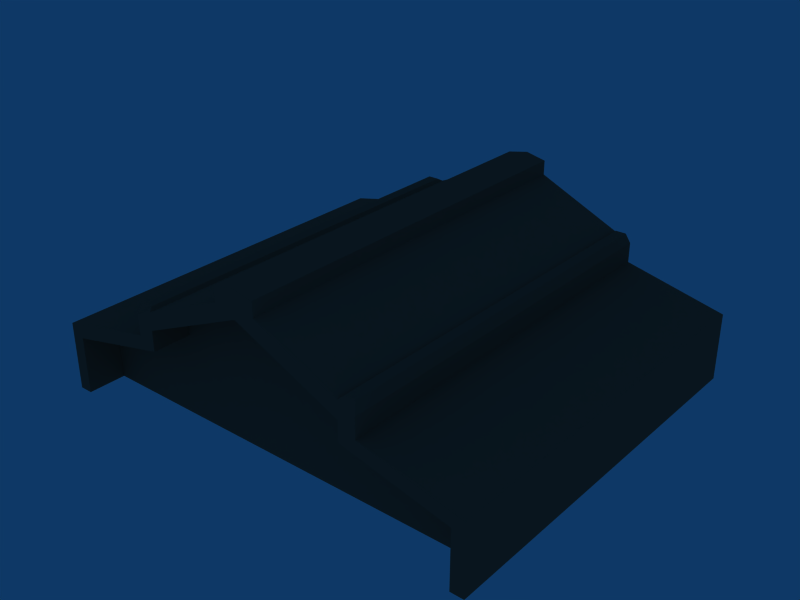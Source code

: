 # Source: WarehouseTypeF.blend  (saved by Blender 2.49.2; exported with 4.5.12 LTS)
import bpy
from mathutils import Matrix  # noqa: F401  (used for matrix-valued properties, if any)

bpy.ops.wm.read_factory_settings(use_empty=True)
scene = bpy.context.scene
scene.name = 'Scene'

# ---- collections
col_collection_1 = bpy.data.collections.new('Collection 1'); scene.collection.children.link(col_collection_1)

# ---- materials (node trees are filled in below, after node groups)
mat_0_001 = bpy.data.materials.new('0.001')
mat_0_001.alpha_threshold = 0.0
mat_0_001.diffuse_color = (0.5961, 0.3725, 0.2941, 1.0)
mat_0_001.roughness = 0.5
mat_0_001.line_color = (0.0, 0.0, 0.0, 1.0)

# ---- material node trees

# ---- world
world_world = bpy.data.worlds.new('World'); scene.world = world_world
world_world.color = (0.05656, 0.2208, 0.4)
world_world.use_sun_shadow = False
world_world.sun_shadow_jitter_overblur = 0.0
world_world.cycles.sampling_method = 'MANUAL'
world_world.cycles.sample_map_resolution = 256

# ---- meshes
me_cube = bpy.data.meshes.new('""Cube""')
me_cube.from_pydata([(3.426, 0.8783, 3.685), (-3.426, 0.8783, 3.685), (-3.426, -0.8783, 3.685), (3.426, -0.8783, 3.685), (2.759, -0.7557, 2.153), (-2.759, 0.7557, 2.153), (-2.759, -0.7557, 2.153), (3.426, -0.7557, 2.153), (3.426, 0.7557, 2.153), (-3.426, 0.7557, 2.153), (-3.426, -0.7557, 2.153), (-3.426, 6.254e-07, 13.57), (3.426, 1.713e-07, 13.57), (-3.426, -0.1502, 12.9), (3.426, -0.1502, 12.9), (3.426, 0.1502, 12.9), (-3.426, 0.1502, 12.9), (3.426, 0.1502, 10.66), (-3.426, 0.1502, 10.66), (-3.426, -0.1502, 10.66), (3.426, -0.1502, 10.66), (2.759, 6.037e-09, 9.349), (-2.759, 5.636e-07, 9.349), (3.426, -6.119e-08, 9.349), (-3.426, 6.308e-07, 9.349), (3.426, 5.541e-08, 11.33), (-3.426, 6.281e-07, 11.33), (-3.426, 1.606, -13.57), (-3.426, -1.606, -13.57), (-3.426, 1.606, -2.98), (-3.426, -1.606, -2.98), (3.426, -1.606, -2.98), (3.426, 1.606, -2.98), (3.426, -1.606, -13.57), (3.426, 1.606, -13.57), (-3.426, 1.511, -4.728), (-3.426, 1.511, -13.57), (-3.426, -1.511, -4.728), (-3.426, -1.511, -13.57), (3.426, 1.511, -4.728), (3.426, -1.511, -4.728), (3.426, -1.511, -13.57), (3.426, 1.511, -13.57), (-2.759, 1.511, -4.728), (-2.759, 1.511, -13.57), (-2.759, -1.511, -4.728), (-2.759, -1.511, -13.57), (2.759, 1.511, -4.728), (2.759, -1.511, -4.728), (2.759, -1.511, -13.57), (2.759, 1.511, -13.57), (-3.426, -0.7557, -0.9511), (-3.426, 0.7557, -0.9511), (3.426, 0.7557, -0.9511), (3.426, -0.7557, -0.9511), (-2.759, -0.7557, -0.9511), (-2.759, 0.7557, -0.9511), (2.759, -0.7557, -0.9511), (-2.759, 2.98e-06, -13.57), (2.759, 2.542e-06, -13.57), (3.426, -0.8783, 0.581), (-3.426, -0.8783, 0.581), (-3.426, 0.8783, 0.581), (3.426, 0.8783, 0.581), (2.759, 0.7557, -0.9511), (2.759, 0.7557, 2.153), (3.426, 0.7557, 4.86), (-3.426, 0.7557, 4.86), (3.426, -0.7557, 4.86), (-3.426, -0.7557, 4.86), (-3.346, -0.7785, 5.303), (3.346, -0.7785, 5.303), (-3.346, -0.8554, 5.303), (3.346, -0.8554, 5.303), (3.346, 0.7785, 5.303), (-3.346, 0.7785, 5.303), (-3.346, 0.8554, 5.303), (3.346, 0.8554, 5.303)], [], [(45, 55, 46), (56, 43, 44), (5, 56, 22), (6, 22, 55), (57, 48, 49), (4, 57, 21), (47, 64, 50), (21, 64, 65), (21, 23, 7, 4), (22, 24, 9, 5), (6, 10, 24, 22), (12, 11, 13, 14), (11, 12, 15, 16), (20, 14, 13, 19), (18, 16, 15, 17), (18, 24, 19, 26), (17, 25, 20, 23), (38, 46, 33, 28), (41, 33, 46, 49), (42, 50, 44, 34), (36, 27, 34, 44), (37, 38, 28, 30), (45, 46, 38, 37), (36, 35, 29, 27), (44, 43, 35, 36), (39, 42, 34, 32), (41, 40, 31, 33), (49, 48, 40, 41), (47, 50, 42, 39), (27, 29, 32, 34), (30, 28, 33, 31), (45, 37, 51, 55), (56, 52, 35, 43), (57, 54, 40, 48), (58, 59, 49, 46), (44, 50, 59, 58), (60, 61, 30, 31), (62, 63, 32, 29), (1, 0, 63, 62), (61, 60, 3, 2), (7, 54, 57, 4), (53, 64, 47, 39), (65, 64, 53, 8), (23, 21, 65, 8), (9, 52, 56, 5), (55, 51, 10, 6), (55, 22, 58, 46), (56, 44, 58, 22), (59, 50, 64, 21), (57, 49, 59, 21), (63, 0, 8, 53), (39, 32, 63, 53), (17, 15, 12, 25), (25, 12, 14, 20), (60, 54, 7, 3), (31, 40, 54, 60), (62, 52, 9, 1), (29, 35, 52, 62), (26, 11, 16, 18), (19, 13, 11, 26), (10, 51, 61, 2), (37, 30, 61, 51), (67, 18, 17, 66), (66, 23, 8), (0, 66, 8), (66, 17, 23), (67, 9, 24), (18, 67, 24), (67, 1, 9), (68, 7, 23), (20, 68, 23), (68, 3, 7), (69, 24, 10), (2, 69, 10), (69, 19, 24), (20, 19, 69, 68), (68, 69, 70, 71), (69, 2, 72, 70), (3, 68, 71, 73), (67, 66, 74, 75), (1, 67, 75, 76), (66, 0, 77, 74), (2, 3, 73, 72), (0, 1, 76, 77), (73, 71, 70, 72), (76, 75, 74, 77)])
_uv = me_cube.uv_layers.new(name='UVTex')
_uv.uv.foreach_set('vector', [0.4311, 0.0847, 0.3315, 0.1092, 0.4311, 0.0273, 0.1323, 0.1092, 0.0328, 0.0847, 0.0328, 0.0273, 0.1323, 0.1293, 0.1323, 0.1092, 0.2319, 0.176, 0.3315, 0.1293, 0.2319, 0.176, 0.3315, 0.1092, 0.6401, 0.1812, 0.7403, 0.2057, 0.7403, 0.2631, 0.6401, 0.161, 0.6401, 0.1812, 0.5399, 0.1143, 0.3396, 0.2057, 0.4397, 0.1812, 0.3396, 0.2631, 0.5399, 0.1143, 0.4397, 0.1812, 0.4397, 0.161, 0.8896, 0.2884, 0.8896, 0.3157, 0.9432, 0.3157, 0.9432, 0.2884, 0.8896, 0.276, 0.8896, 0.2487, 0.836, 0.2487, 0.836, 0.276, 0.9432, 0.276, 0.9432, 0.2487, 0.8896, 0.2487, 0.8896, 0.276, 0.0131, 0.5943, 0.6971, 0.5943, 0.6971, 0.6203, 0.0131, 0.6203, 0.6971, 0.5943, 0.0131, 0.5943, 0.0131, 0.5684, 0.6971, 0.5684, 0.0175, 0.9632, 0.0175, 0.9814, 0.6996, 0.9814, 0.6996, 0.9632, 0.6996, 0.9632, 0.6996, 0.9814, 0.0175, 0.9814, 0.0175, 0.9632, 0.2113, 0.1966, 0.2319, 0.188, 0.2525, 0.1966, 0.2319, 0.2009, 0.5193, 0.0918, 0.5399, 0.0874, 0.5606, 0.0918, 0.5399, 0.1003, 0.956, 0.1603, 0.938, 0.1603, 0.7716, 0.1647, 0.956, 0.1647, 0.7716, 0.1603, 0.7716, 0.1647, 0.938, 0.1603, 0.7896, 0.1603, 0.7716, 0.0196, 0.7896, 0.0196, 0.938, 0.0196, 0.7716, 0.0152, 0.956, 0.0196, 0.956, 0.0152, 0.7716, 0.0152, 0.938, 0.0196, 0.4396, 0.0967, 0.4396, 0.0393, 0.4526, 0.0393, 0.4526, 0.108, 0.8466, 0.2336, 0.8466, 0.1892, 0.8876, 0.1892, 0.8876, 0.2336, 0.0243, 0.0393, 0.0243, 0.0967, 0.0112, 0.108, 0.0112, 0.0393, 0.8466, 0.1892, 0.8466, 0.2336, 0.8876, 0.2336, 0.8876, 0.1892, 0.3323, 0.1917, 0.3323, 0.2491, 0.3192, 0.2491, 0.3192, 0.1803, 0.7476, 0.2491, 0.7476, 0.1917, 0.7606, 0.1803, 0.7606, 0.2491, 0.8236, 0.1892, 0.8236, 0.2336, 0.7826, 0.2336, 0.7826, 0.1892, 0.8236, 0.2336, 0.8236, 0.1892, 0.7826, 0.1892, 0.7826, 0.2336, 0.7141, 0.3533, 0.7789, 0.3533, 0.7789, 0.9526, 0.7141, 0.9526, 0.8617, 0.3533, 0.797, 0.3533, 0.797, 0.9526, 0.8617, 0.9526, 0.9968, 0.276, 0.9968, 0.2487, 0.9432, 0.2487, 0.9432, 0.276, 0.836, 0.276, 0.836, 0.2487, 0.7823, 0.2487, 0.7823, 0.276, 0.9432, 0.2884, 0.9432, 0.3157, 0.9968, 0.3157, 0.9968, 0.2884, 0.938, 0.09, 0.7896, 0.09, 0.7896, 0.1603, 0.938, 0.1603, 0.938, 0.0196, 0.7896, 0.0196, 0.7896, 0.09, 0.938, 0.09, 0.0131, 0.781, 0.6971, 0.781, 0.6971, 0.9068, 0.0131, 0.9068, 0.6971, 0.4076, 0.0131, 0.4076, 0.0131, 0.2819, 0.6971, 0.2819, 0.6996, 0.9489, 0.0175, 0.9489, 0.0175, 0.9237, 0.6996, 0.9237, 0.6996, 0.9237, 0.0175, 0.9237, 0.0175, 0.9489, 0.6996, 0.9489, 0.9432, 0.3157, 0.9432, 0.3157, 0.9432, 0.2884, 0.9432, 0.2884, 0.836, 0.3157, 0.836, 0.2884, 0.7823, 0.2884, 0.7823, 0.3157, 0.836, 0.2884, 0.836, 0.2884, 0.836, 0.3157, 0.836, 0.3157, 0.8896, 0.3157, 0.8896, 0.2884, 0.836, 0.2884, 0.836, 0.3157, 0.836, 0.2487, 0.836, 0.2487, 0.836, 0.276, 0.836, 0.276, 0.9432, 0.276, 0.9432, 0.2487, 0.9432, 0.2487, 0.9432, 0.276, 0.3315, 0.1092, 0.2319, 0.176, 0.2319, 0.0273, 0.4311, 0.0273, 0.1323, 0.1092, 0.0328, 0.0273, 0.2319, 0.0273, 0.2319, 0.176, 0.5399, 0.2631, 0.3396, 0.2631, 0.4397, 0.1812, 0.5399, 0.1143, 0.6401, 0.1812, 0.7403, 0.2631, 0.5399, 0.2631, 0.5399, 0.1143, 0.4193, 0.1572, 0.4193, 0.1371, 0.4361, 0.147, 0.4361, 0.1672, 0.3323, 0.1917, 0.3192, 0.1803, 0.4193, 0.1572, 0.4361, 0.1672, 0.5193, 0.0918, 0.5193, 0.0773, 0.5399, 0.0729, 0.5399, 0.0874, 0.5399, 0.0874, 0.5399, 0.0729, 0.5606, 0.0773, 0.5606, 0.0918, 0.6606, 0.1572, 0.6437, 0.1672, 0.6437, 0.147, 0.6606, 0.1371, 0.7606, 0.1803, 0.7476, 0.1917, 0.6437, 0.1672, 0.6606, 0.1572, 0.1112, 0.1311, 0.1281, 0.1212, 0.1281, 0.1413, 0.1112, 0.1513, 0.0112, 0.108, 0.0243, 0.0967, 0.1281, 0.1212, 0.1112, 0.1311, 0.2319, 0.2009, 0.2319, 0.2154, 0.2113, 0.2111, 0.2113, 0.1966, 0.2525, 0.1966, 0.2525, 0.2111, 0.2319, 0.2154, 0.2319, 0.2009, 0.3357, 0.1413, 0.3357, 0.1212, 0.3526, 0.1311, 0.3526, 0.1513, 0.4396, 0.0967, 0.4526, 0.108, 0.3526, 0.1311, 0.3357, 0.1212, 0.6971, 0.4457, 0.6971, 0.5502, 0.0131, 0.5502, 0.0131, 0.4457, 0.4361, 0.1295, 0.5399, 0.1003, 0.4361, 0.147, 0.4193, 0.1371, 0.4361, 0.1295, 0.4361, 0.147, 0.4361, 0.1295, 0.5193, 0.0918, 0.5399, 0.1003, 0.1281, 0.1589, 0.1281, 0.1413, 0.2319, 0.188, 0.2113, 0.1966, 0.1281, 0.1589, 0.2319, 0.188, 0.1281, 0.1589, 0.1112, 0.1513, 0.1281, 0.1413, 0.6438, 0.1295, 0.6437, 0.147, 0.5399, 0.1003, 0.5606, 0.0918, 0.6438, 0.1295, 0.5399, 0.1003, 0.6438, 0.1295, 0.6606, 0.1371, 0.6437, 0.147, 0.3357, 0.1589, 0.2319, 0.188, 0.3357, 0.1413, 0.3526, 0.1513, 0.3357, 0.1589, 0.3357, 0.1413, 0.3357, 0.1589, 0.2525, 0.1966, 0.2319, 0.188, 0.0131, 0.6378, 0.6971, 0.6378, 0.6971, 0.7423, 0.0131, 0.7423, 0.9255, 0.3491, 0.9255, 0.9331, 0.9171, 0.9262, 0.9171, 0.3559, 0.9255, 0.9331, 0.8806, 0.9331, 0.8889, 0.9262, 0.9171, 0.9262, 0.8806, 0.3491, 0.9255, 0.3491, 0.9171, 0.3559, 0.8889, 0.3559, 0.944, 0.9331, 0.944, 0.3491, 0.9524, 0.3559, 0.9524, 0.9262, 0.989, 0.9331, 0.944, 0.9331, 0.9524, 0.9262, 0.9806, 0.9262, 0.944, 0.3491, 0.989, 0.3491, 0.9806, 0.3559, 0.9524, 0.3559, 0.8806, 0.9331, 0.8806, 0.3491, 0.8889, 0.3559, 0.8889, 0.9262, 0.989, 0.3491, 0.989, 0.9331, 0.9806, 0.9262, 0.9806, 0.3559, 0.8889, 0.3559, 0.9171, 0.3559, 0.9171, 0.9262, 0.8889, 0.9262, 0.9806, 0.9262, 0.9524, 0.9262, 0.9524, 0.3559, 0.9806, 0.3559])
me_cube.materials.append(mat_0_001)
me_cube.use_remesh_preserve_volume = False
me_cube.use_remesh_preserve_attributes = False
me_cube.use_mirror_vertex_groups = False
me_cube.update()

# ---- objects
ob_cube = bpy.data.objects.new('""Cube""', me_cube)

# ---- transforms, parenting, visibility, modifiers, constraints
ob_cube.location = (0.0, 0.0, 8.323)
ob_cube.rotation_euler = (0.0, 0.0, 4.712)
ob_cube.scale = (5.368, 12.99, 0.6035)
ob_cube.lock_rotations_4d = False
ob_cube.empty_display_type = 'ARROWS'
ob_cube.lineart.crease_threshold = 0.0

# ---- collection membership
col_collection_1.objects.link(ob_cube)

# ---- scene / render settings (as saved in the file)
scene.frame_start = 1; scene.frame_end = 250; scene.frame_set(11)
scene.render.engine = 'BLENDER_EEVEE_NEXT'
scene.render.image_settings.file_format = 'JPEG'
scene.render.image_settings.color_mode = 'RGB'
scene.render.image_settings.compression = 90
scene.render.resolution_x = 800
scene.render.resolution_y = 600
scene.render.pixel_aspect_x = 100.0
scene.render.pixel_aspect_y = 100.0
scene.render.fps = 25
scene.render.dither_intensity = 0.0
scene.render.use_compositing = False
scene.render.use_sequencer = False
scene.render.bake_margin = 2
scene.render.bake_bias = 0.0
scene.render.use_stamp_time = False
scene.render.use_stamp_date = False
scene.render.use_stamp_frame = False
scene.render.use_stamp_camera = False
scene.render.use_stamp_scene = False
scene.render.use_stamp_filename = False
scene.render.use_stamp_render_time = False
scene.render.stamp_font_size = 0
scene.cycles.use_denoising = False
scene.cycles.samples = 10
scene.cycles.sampling_pattern = 'TABULATED_SOBOL'
scene.cycles.light_sampling_threshold = 0.0
scene.cycles.use_adaptive_sampling = False
scene.cycles.use_light_tree = False
scene.cycles.blur_glossy = 0.0
scene.cycles.volume_bounces = 1
scene.cycles.pixel_filter_type = 'GAUSSIAN'
scene.cycles.sample_clamp_indirect = 0.0
scene.view_settings.view_transform = 'Raw'
bpy.context.view_layer.update()

# ---- added for rendering (the .blend has no active camera): camera
cam_auto = bpy.data.cameras.new('AutoCamera')
cam_auto.lens = 50.0
cam_auto.sensor_width = 36.0
cam_auto.clip_end = 1000.0
ob_auto_camera = bpy.data.objects.new('AutoCamera', cam_auto)
scene.collection.objects.link(ob_auto_camera)
ob_auto_camera.location = (53.6437, -64.3724, 51.2375)
ob_auto_camera.rotation_euler = (1.09748, -7.21219e-08, 0.694738)
scene.camera = ob_auto_camera
bpy.context.view_layer.update()
